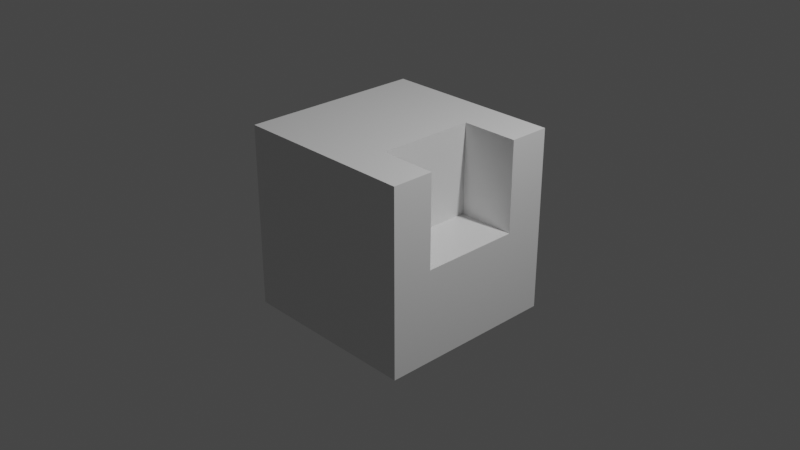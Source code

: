 # Source: test.blend  (saved by Blender 2.82.7; exported with 4.5.12 LTS)
import bpy
from mathutils import Matrix  # noqa: F401  (used for matrix-valued properties, if any)

bpy.ops.wm.read_factory_settings(use_empty=True)
scene = bpy.context.scene
scene.name = 'Scene'

# ---- collections
col_collection = bpy.data.collections.new('Collection'); scene.collection.children.link(col_collection)

# ---- materials (node trees are filled in below, after node groups)
mat_material = bpy.data.materials.new('Material')
mat_material.alpha_threshold = 0.0
mat_material.use_transparent_shadow = False
mat_material.line_color = (0.0, 0.0, 0.0, 1.0)

# ---- material node trees
mat_material.use_nodes = True; mat_material.node_tree.nodes.clear()
_N = mat_material.node_tree.nodes; _L = mat_material.node_tree.links
n0 = _N.new('ShaderNodeOutputMaterial'); n0.name = 'Material Output'; n0.location = (300, 300)
n1 = _N.new('ShaderNodeBsdfPrincipled'); n1.name = 'Principled BSDF'; n1.location = (10, 300)
n1.distribution = 'GGX'
n1.subsurface_method = 'BURLEY'
n1.inputs[2].default_value = 0.4
n1.inputs[3].default_value = 1.45
n1.inputs[27].default_value = (0.0, 0.0, 0.0, 1.0)
n1.inputs[28].default_value = 1.0
_L.new(n1.outputs[0], n0.inputs[0])
n0.is_active_output = True

# ---- world
world_world = bpy.data.worlds.new('World'); scene.world = world_world
world_world.use_nodes = True; world_world.node_tree.nodes.clear()
_N = world_world.node_tree.nodes; _L = world_world.node_tree.links
n0 = _N.new('ShaderNodeOutputWorld'); n0.name = 'World Output'; n0.location = (300, 300)
n1 = _N.new('ShaderNodeBackground'); n1.name = 'Background'; n1.location = (10, 300)
n1.inputs[0].default_value = (0.05088, 0.05088, 0.05088, 1.0)
_L.new(n1.outputs[0], n0.inputs[0])
n0.is_active_output = True
world_world.color = (0.05088, 0.05088, 0.05088)
world_world.use_sun_shadow = False
world_world.sun_shadow_jitter_overblur = 0.0

# ---- cameras
cam_camera = bpy.data.cameras.new('Camera')
cam_camera.clip_end = 100.0
cam_camera.ortho_scale = 7.314

# ---- lights
light_light = bpy.data.lights.new('Light', 'POINT')
light_light.transmission_factor = 0.0
light_light.energy = 1000.0
light_light.shadow_soft_size = 0.1
light_light.shadow_maximum_resolution = 0.006
light_light.use_absolute_resolution = True

# ---- meshes
me_cube = bpy.data.meshes.new('Cube')
me_cube.from_pydata([(0.3721, 0.5472, 0.009938), (0.3721, -0.5472, 0.009938), (1.0, 1.0, 1.0), (1.0, 1.0, -1.0), (1.0, -1.0, 1.0), (1.0, -1.0, -1.0), (-1.0, 1.0, 1.0), (-1.0, 1.0, -1.0), (-1.0, -1.0, 1.0), (-1.0, -1.0, -1.0), (1.0, -0.5472, 0.009938), (0.3721, -0.5472, 1.0), (1.0, -0.5472, 1.0), (0.3721, 0.5472, 1.0), (1.0, 0.5472, 1.0), (1.0, 0.5472, 0.009938)], [], [(1, 0, 13, 11), (0, 1, 10, 15), (0, 15, 14, 13), (2, 6, 8, 4, 12, 11, 13, 14), (5, 4, 8, 9), (9, 8, 6, 7), (7, 3, 5, 9), (3, 2, 14, 15, 10, 12, 4, 5), (7, 6, 2, 3), (10, 1, 11, 12)])
_uv = me_cube.uv_layers.new(name='UVMap')
_uv.uv.foreach_set('vector', [0.375, 0.0, 0.375, 0.25, 0.6012, 0.25, 0.6012, 0.0, 0.125, 0.5, 0.125, 0.75, 0.2684, 0.75, 0.2684, 0.5, 0.375, 0.25, 0.375, 0.3934, 0.6012, 0.3934, 0.6012, 0.25, 0.625, 0.5, 0.875, 0.5, 0.875, 0.75, 0.625, 0.75, 0.625, 0.6934, 0.7035, 0.6934, 0.7035, 0.5566, 0.625, 0.5566, 0.375, 0.75, 0.625, 0.75, 0.625, 1.0, 0.375, 1.0, 0.375, 0.0, 0.625, 0.0, 0.625, 0.25, 0.375, 0.25, 0.125, 0.5, 0.375, 0.5, 0.375, 0.75, 0.125, 0.75, 0.375, 0.5, 0.625, 0.5, 0.625, 0.5566, 0.5012, 0.5566, 0.5012, 0.6934, 0.625, 0.6934, 0.625, 0.75, 0.375, 0.75, 0.375, 0.25, 0.625, 0.25, 0.625, 0.5, 0.375, 0.5, 0.375, 0.8566, 0.375, 1.0, 0.6012, 1.0, 0.6012, 0.8566])
me_cube.materials.append(mat_material)
me_cube.use_remesh_preserve_volume = False
me_cube.use_remesh_preserve_attributes = False
me_cube.use_mirror_vertex_groups = False
me_cube.update()

# ---- objects
ob_cube = bpy.data.objects.new('Cube', me_cube)
ob_light = bpy.data.objects.new('Light', light_light)
ob_camera = bpy.data.objects.new('Camera', cam_camera)

# ---- transforms, parenting, visibility, modifiers, constraints
ob_cube.location = (0.0, 0.0, 0.0)
ob_cube.lock_rotations_4d = False
ob_cube.empty_display_type = 'ARROWS'
ob_cube.lineart.crease_threshold = 0.0
ob_light.location = (4.076, 1.005, 5.904)
ob_light.rotation_euler = (0.6503, 0.05522, 1.866)
ob_light.lock_rotations_4d = False
ob_light.empty_display_type = 'ARROWS'
ob_light.color = (0.0, 0.0, 0.0, 0.0)
ob_light.lineart.crease_threshold = 0.0
ob_camera.location = (7.359, -6.926, 4.958)
ob_camera.rotation_euler = (1.109, 0.0, 0.8149)
ob_camera.lock_rotations_4d = False
ob_camera.empty_display_type = 'ARROWS'
ob_camera.color = (0.0, 0.0, 0.0, 0.0)
ob_camera.display_type = 'WIRE'
ob_camera.lineart.crease_threshold = 0.0

# ---- collection membership
col_collection.objects.link(ob_cube)
col_collection.objects.link(ob_light)
col_collection.objects.link(ob_camera)

# ---- scene / render settings (as saved in the file)
scene.camera = ob_camera
scene.frame_start = 1; scene.frame_end = 250; scene.frame_set(1)
scene.render.engine = 'BLENDER_EEVEE_NEXT'
scene.cycles.use_denoising = False
scene.cycles.samples = 128
scene.cycles.sampling_pattern = 'TABULATED_SOBOL'
scene.cycles.use_adaptive_sampling = False
scene.cycles.use_light_tree = False
scene.view_settings.view_transform = 'Filmic'
bpy.context.view_layer.update()
